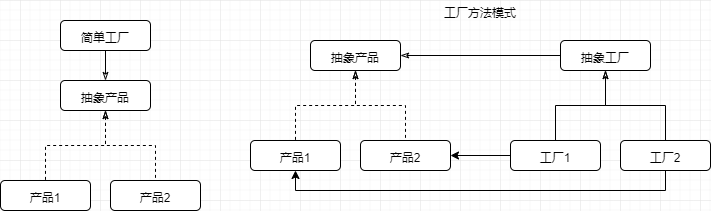

The diagram above was exported from draw.io. Its source (the exported page's mxGraphModel, read from the mxfile embedded in the PNG):
<mxGraphModel dx="1024" dy="534" grid="1" gridSize="10" guides="1" tooltips="1" connect="1" arrows="1" fold="1" page="1" pageScale="1" pageWidth="827" pageHeight="1169" math="0" shadow="0">
  <root>
    <mxCell id="0" />
    <mxCell id="1" parent="0" />
    <mxCell id="9CasHpfZhaJD9qxgPkr3-6" value="" style="edgeStyle=orthogonalEdgeStyle;rounded=0;orthogonalLoop=1;jettySize=auto;html=1;startArrow=classicThin;startFill=0;dashed=1;endArrow=none;endFill=0;" parent="1" source="9CasHpfZhaJD9qxgPkr3-2" target="9CasHpfZhaJD9qxgPkr3-5" edge="1">
      <mxGeometry relative="1" as="geometry" />
    </mxCell>
    <mxCell id="9CasHpfZhaJD9qxgPkr3-8" value="" style="edgeStyle=orthogonalEdgeStyle;rounded=0;orthogonalLoop=1;jettySize=auto;html=1;dashed=1;startArrow=classicThin;startFill=0;endArrow=none;endFill=0;" parent="1" source="9CasHpfZhaJD9qxgPkr3-2" target="9CasHpfZhaJD9qxgPkr3-7" edge="1">
      <mxGeometry relative="1" as="geometry" />
    </mxCell>
    <mxCell id="9CasHpfZhaJD9qxgPkr3-10" value="" style="edgeStyle=orthogonalEdgeStyle;rounded=0;orthogonalLoop=1;jettySize=auto;html=1;startArrow=classicThin;startFill=0;endArrow=none;endFill=0;" parent="1" source="9CasHpfZhaJD9qxgPkr3-2" target="9CasHpfZhaJD9qxgPkr3-9" edge="1">
      <mxGeometry relative="1" as="geometry" />
    </mxCell>
    <mxCell id="9CasHpfZhaJD9qxgPkr3-2" value="抽象产品" style="rounded=1;whiteSpace=wrap;html=1;" parent="1" vertex="1">
      <mxGeometry x="120" y="120" width="90" height="30" as="geometry" />
    </mxCell>
    <mxCell id="9CasHpfZhaJD9qxgPkr3-9" value="简单工厂" style="rounded=1;whiteSpace=wrap;html=1;" parent="1" vertex="1">
      <mxGeometry x="120" y="60" width="90" height="30" as="geometry" />
    </mxCell>
    <mxCell id="9CasHpfZhaJD9qxgPkr3-7" value="产品2" style="rounded=1;whiteSpace=wrap;html=1;" parent="1" vertex="1">
      <mxGeometry x="170" y="220" width="90" height="30" as="geometry" />
    </mxCell>
    <mxCell id="9CasHpfZhaJD9qxgPkr3-5" value="产品1" style="rounded=1;whiteSpace=wrap;html=1;" parent="1" vertex="1">
      <mxGeometry x="60" y="220" width="90" height="30" as="geometry" />
    </mxCell>
    <mxCell id="9CasHpfZhaJD9qxgPkr3-11" value="" style="edgeStyle=orthogonalEdgeStyle;rounded=0;orthogonalLoop=1;jettySize=auto;html=1;startArrow=classicThin;startFill=0;dashed=1;endArrow=none;endFill=0;" parent="1" source="9CasHpfZhaJD9qxgPkr3-14" target="9CasHpfZhaJD9qxgPkr3-17" edge="1">
      <mxGeometry relative="1" as="geometry" />
    </mxCell>
    <mxCell id="9CasHpfZhaJD9qxgPkr3-12" value="" style="edgeStyle=orthogonalEdgeStyle;rounded=0;orthogonalLoop=1;jettySize=auto;html=1;dashed=1;startArrow=classicThin;startFill=0;endArrow=none;endFill=0;" parent="1" source="9CasHpfZhaJD9qxgPkr3-14" target="9CasHpfZhaJD9qxgPkr3-16" edge="1">
      <mxGeometry relative="1" as="geometry" />
    </mxCell>
    <mxCell id="9CasHpfZhaJD9qxgPkr3-13" value="" style="edgeStyle=orthogonalEdgeStyle;rounded=0;orthogonalLoop=1;jettySize=auto;html=1;startArrow=classicThin;startFill=0;endArrow=none;endFill=0;" parent="1" source="9CasHpfZhaJD9qxgPkr3-14" target="9CasHpfZhaJD9qxgPkr3-15" edge="1">
      <mxGeometry relative="1" as="geometry" />
    </mxCell>
    <mxCell id="9CasHpfZhaJD9qxgPkr3-14" value="抽象产品" style="rounded=1;whiteSpace=wrap;html=1;" parent="1" vertex="1">
      <mxGeometry x="370" y="80" width="90" height="30" as="geometry" />
    </mxCell>
    <mxCell id="9CasHpfZhaJD9qxgPkr3-19" value="" style="edgeStyle=orthogonalEdgeStyle;rounded=0;orthogonalLoop=1;jettySize=auto;html=1;startArrow=classicThin;startFill=0;endArrow=none;endFill=0;" parent="1" source="9CasHpfZhaJD9qxgPkr3-15" target="9CasHpfZhaJD9qxgPkr3-18" edge="1">
      <mxGeometry relative="1" as="geometry" />
    </mxCell>
    <mxCell id="9CasHpfZhaJD9qxgPkr3-23" value="" style="edgeStyle=orthogonalEdgeStyle;rounded=0;orthogonalLoop=1;jettySize=auto;html=1;startArrow=classicThin;startFill=0;endArrow=none;endFill=0;" parent="1" source="9CasHpfZhaJD9qxgPkr3-15" target="9CasHpfZhaJD9qxgPkr3-22" edge="1">
      <mxGeometry relative="1" as="geometry" />
    </mxCell>
    <mxCell id="9CasHpfZhaJD9qxgPkr3-15" value="抽象工厂" style="rounded=1;whiteSpace=wrap;html=1;" parent="1" vertex="1">
      <mxGeometry x="620" y="80" width="90" height="30" as="geometry" />
    </mxCell>
    <mxCell id="9CasHpfZhaJD9qxgPkr3-22" value="工厂2" style="rounded=1;whiteSpace=wrap;html=1;" parent="1" vertex="1">
      <mxGeometry x="680" y="180" width="90" height="30" as="geometry" />
    </mxCell>
    <mxCell id="9CasHpfZhaJD9qxgPkr3-21" value="" style="edgeStyle=orthogonalEdgeStyle;rounded=0;orthogonalLoop=1;jettySize=auto;html=1;startArrow=none;startFill=0;endArrow=classic;endFill=1;entryX=1;entryY=0.5;entryDx=0;entryDy=0;" parent="1" source="9CasHpfZhaJD9qxgPkr3-18" target="9CasHpfZhaJD9qxgPkr3-16" edge="1">
      <mxGeometry relative="1" as="geometry">
        <mxPoint x="540" y="195" as="targetPoint" />
      </mxGeometry>
    </mxCell>
    <mxCell id="9CasHpfZhaJD9qxgPkr3-18" value="工厂1" style="rounded=1;whiteSpace=wrap;html=1;" parent="1" vertex="1">
      <mxGeometry x="570" y="180" width="90" height="30" as="geometry" />
    </mxCell>
    <mxCell id="9CasHpfZhaJD9qxgPkr3-16" value="产品2" style="rounded=1;whiteSpace=wrap;html=1;" parent="1" vertex="1">
      <mxGeometry x="420" y="180" width="90" height="30" as="geometry" />
    </mxCell>
    <mxCell id="9CasHpfZhaJD9qxgPkr3-24" style="edgeStyle=orthogonalEdgeStyle;rounded=0;orthogonalLoop=1;jettySize=auto;html=1;exitX=0.5;exitY=1;exitDx=0;exitDy=0;entryX=0.5;entryY=1;entryDx=0;entryDy=0;startArrow=classic;startFill=1;endArrow=none;endFill=0;" parent="1" source="9CasHpfZhaJD9qxgPkr3-17" target="9CasHpfZhaJD9qxgPkr3-22" edge="1">
      <mxGeometry relative="1" as="geometry" />
    </mxCell>
    <mxCell id="9CasHpfZhaJD9qxgPkr3-17" value="产品1" style="rounded=1;whiteSpace=wrap;html=1;" parent="1" vertex="1">
      <mxGeometry x="310" y="180" width="90" height="30" as="geometry" />
    </mxCell>
    <mxCell id="9CasHpfZhaJD9qxgPkr3-25" value="工厂方法模式" style="text;html=1;strokeColor=none;fillColor=none;align=center;verticalAlign=middle;whiteSpace=wrap;rounded=0;" parent="1" vertex="1">
      <mxGeometry x="480" y="40" width="120" height="20" as="geometry" />
    </mxCell>
  </root>
</mxGraphModel>